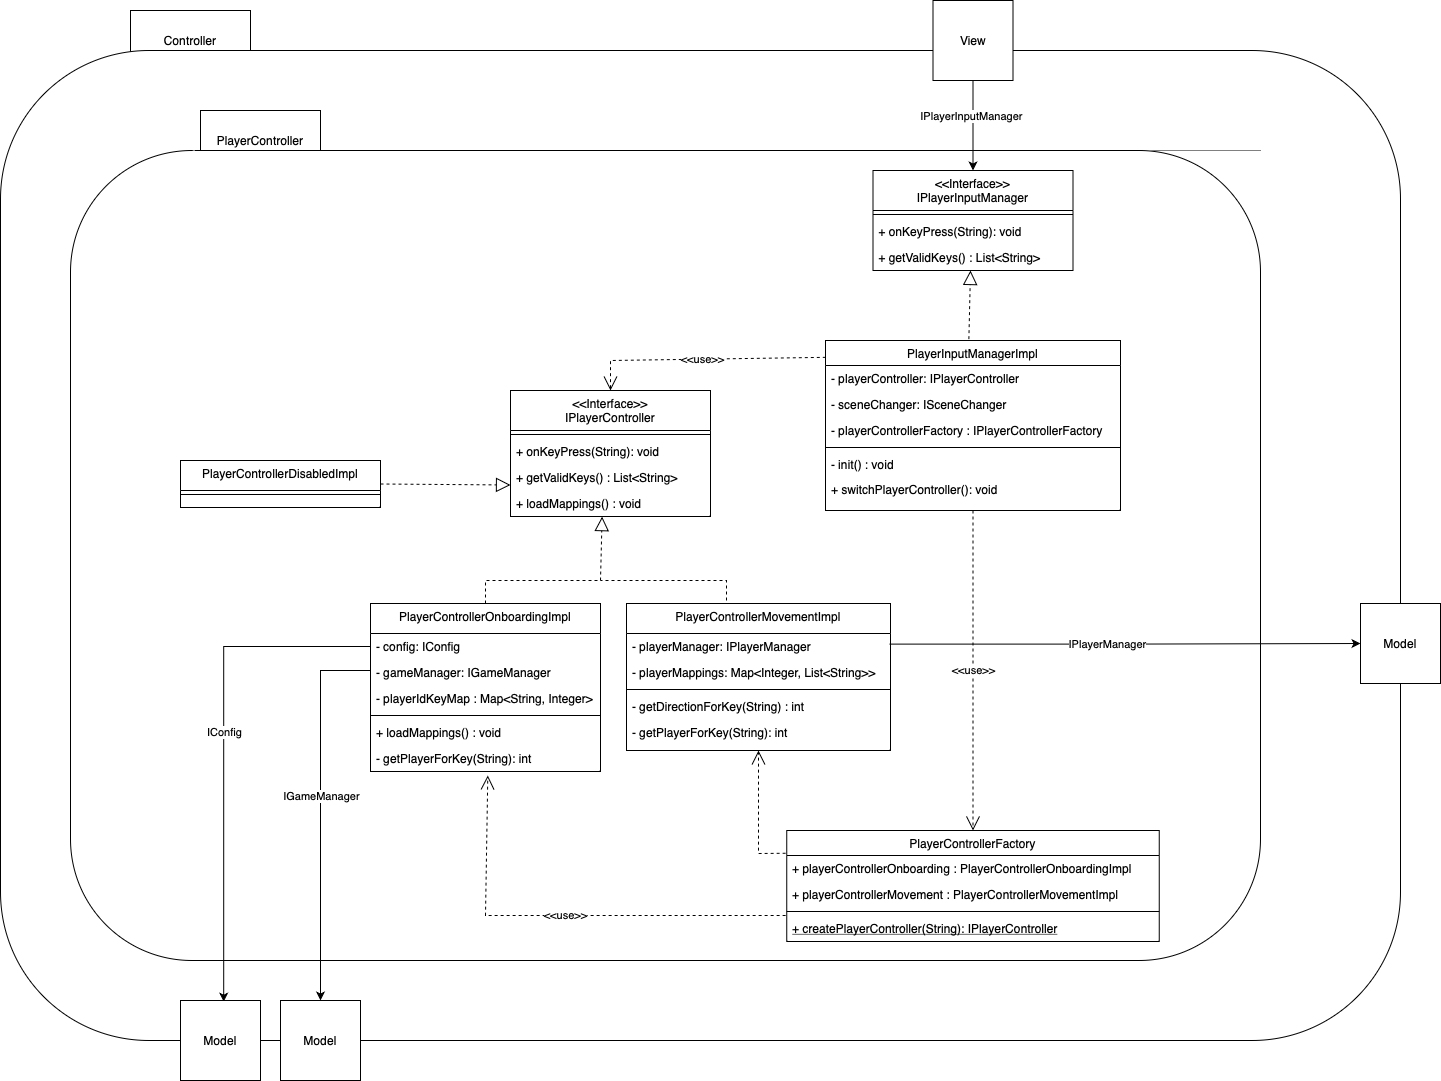

The diagram above was exported from draw.io. Its source (the exported page's mxGraphModel, read from the mxfile embedded in the PNG):
<mxGraphModel dx="2846" dy="2257" grid="1" gridSize="10" guides="1" tooltips="1" connect="1" arrows="1" fold="1" page="1" pageScale="1" pageWidth="827" pageHeight="1169" math="0" shadow="0">
  <root>
    <mxCell id="WIyWlLk6GJQsqaUBKTNV-0" />
    <mxCell id="WIyWlLk6GJQsqaUBKTNV-1" parent="WIyWlLk6GJQsqaUBKTNV-0" />
    <mxCell id="4lrikIDzMhIBBwh0v75v-31" value="Controller" style="rounded=0;whiteSpace=wrap;html=1;" vertex="1" parent="WIyWlLk6GJQsqaUBKTNV-1">
      <mxGeometry x="-160" y="-130" width="120" height="60" as="geometry" />
    </mxCell>
    <mxCell id="4lrikIDzMhIBBwh0v75v-32" value="" style="rounded=1;whiteSpace=wrap;html=1;" vertex="1" parent="WIyWlLk6GJQsqaUBKTNV-1">
      <mxGeometry x="-290" y="-90" width="1400" height="990" as="geometry" />
    </mxCell>
    <mxCell id="4lrikIDzMhIBBwh0v75v-30" value="PlayerController" style="rounded=0;whiteSpace=wrap;html=1;" vertex="1" parent="WIyWlLk6GJQsqaUBKTNV-1">
      <mxGeometry x="-90" y="-30" width="120" height="60" as="geometry" />
    </mxCell>
    <mxCell id="4lrikIDzMhIBBwh0v75v-29" value="" style="rounded=1;whiteSpace=wrap;html=1;" vertex="1" parent="WIyWlLk6GJQsqaUBKTNV-1">
      <mxGeometry x="-220" y="10" width="1190" height="810" as="geometry" />
    </mxCell>
    <mxCell id="zkfFHV4jXpPFQw0GAbJ--17" value="&lt;&lt;Interface&gt;&gt;&#10;IPlayerController" style="swimlane;fontStyle=0;align=center;verticalAlign=top;childLayout=stackLayout;horizontal=1;startSize=40;horizontalStack=0;resizeParent=1;resizeLast=0;collapsible=1;marginBottom=0;rounded=0;shadow=0;strokeWidth=1;" parent="WIyWlLk6GJQsqaUBKTNV-1" vertex="1">
      <mxGeometry x="220" y="250" width="200" height="126" as="geometry">
        <mxRectangle x="550" y="140" width="160" height="26" as="alternateBounds" />
      </mxGeometry>
    </mxCell>
    <mxCell id="zkfFHV4jXpPFQw0GAbJ--23" value="" style="line;html=1;strokeWidth=1;align=left;verticalAlign=middle;spacingTop=-1;spacingLeft=3;spacingRight=3;rotatable=0;labelPosition=right;points=[];portConstraint=eastwest;" parent="zkfFHV4jXpPFQw0GAbJ--17" vertex="1">
      <mxGeometry y="40" width="200" height="8" as="geometry" />
    </mxCell>
    <mxCell id="zkfFHV4jXpPFQw0GAbJ--25" value="+ onKeyPress(String): void" style="text;align=left;verticalAlign=top;spacingLeft=4;spacingRight=4;overflow=hidden;rotatable=0;points=[[0,0.5],[1,0.5]];portConstraint=eastwest;" parent="zkfFHV4jXpPFQw0GAbJ--17" vertex="1">
      <mxGeometry y="48" width="200" height="26" as="geometry" />
    </mxCell>
    <mxCell id="LmMg1TlkzwkgJandHJm1-1" value="+ getValidKeys() : List&lt;String&gt;" style="text;align=left;verticalAlign=top;spacingLeft=4;spacingRight=4;overflow=hidden;rotatable=0;points=[[0,0.5],[1,0.5]];portConstraint=eastwest;" parent="zkfFHV4jXpPFQw0GAbJ--17" vertex="1">
      <mxGeometry y="74" width="200" height="26" as="geometry" />
    </mxCell>
    <mxCell id="4lrikIDzMhIBBwh0v75v-0" value="+ loadMappings() : void" style="text;align=left;verticalAlign=top;spacingLeft=4;spacingRight=4;overflow=hidden;rotatable=0;points=[[0,0.5],[1,0.5]];portConstraint=eastwest;" vertex="1" parent="zkfFHV4jXpPFQw0GAbJ--17">
      <mxGeometry y="100" width="200" height="26" as="geometry" />
    </mxCell>
    <mxCell id="LmMg1TlkzwkgJandHJm1-3" value="PlayerControllerOnboardingImpl" style="swimlane;fontStyle=0;align=center;verticalAlign=top;childLayout=stackLayout;horizontal=1;startSize=30;horizontalStack=0;resizeParent=1;resizeLast=0;collapsible=1;marginBottom=0;rounded=0;shadow=0;strokeWidth=1;" parent="WIyWlLk6GJQsqaUBKTNV-1" vertex="1">
      <mxGeometry x="80" y="463" width="230" height="168" as="geometry">
        <mxRectangle x="550" y="140" width="160" height="26" as="alternateBounds" />
      </mxGeometry>
    </mxCell>
    <mxCell id="LmMg1TlkzwkgJandHJm1-7" value="- config: IConfig" style="text;align=left;verticalAlign=top;spacingLeft=4;spacingRight=4;overflow=hidden;rotatable=0;points=[[0,0.5],[1,0.5]];portConstraint=eastwest;" parent="LmMg1TlkzwkgJandHJm1-3" vertex="1">
      <mxGeometry y="30" width="230" height="26" as="geometry" />
    </mxCell>
    <mxCell id="LmMg1TlkzwkgJandHJm1-8" value="- gameManager: IGameManager" style="text;align=left;verticalAlign=top;spacingLeft=4;spacingRight=4;overflow=hidden;rotatable=0;points=[[0,0.5],[1,0.5]];portConstraint=eastwest;" parent="LmMg1TlkzwkgJandHJm1-3" vertex="1">
      <mxGeometry y="56" width="230" height="26" as="geometry" />
    </mxCell>
    <mxCell id="LmMg1TlkzwkgJandHJm1-10" value="- playerIdKeyMap : Map&lt;String, Integer&gt;" style="text;align=left;verticalAlign=top;spacingLeft=4;spacingRight=4;overflow=hidden;rotatable=0;points=[[0,0.5],[1,0.5]];portConstraint=eastwest;" parent="LmMg1TlkzwkgJandHJm1-3" vertex="1">
      <mxGeometry y="82" width="230" height="26" as="geometry" />
    </mxCell>
    <mxCell id="LmMg1TlkzwkgJandHJm1-4" value="" style="line;html=1;strokeWidth=1;align=left;verticalAlign=middle;spacingTop=-1;spacingLeft=3;spacingRight=3;rotatable=0;labelPosition=right;points=[];portConstraint=eastwest;" parent="LmMg1TlkzwkgJandHJm1-3" vertex="1">
      <mxGeometry y="108" width="230" height="8" as="geometry" />
    </mxCell>
    <mxCell id="LmMg1TlkzwkgJandHJm1-5" value="+ loadMappings() : void" style="text;align=left;verticalAlign=top;spacingLeft=4;spacingRight=4;overflow=hidden;rotatable=0;points=[[0,0.5],[1,0.5]];portConstraint=eastwest;" parent="LmMg1TlkzwkgJandHJm1-3" vertex="1">
      <mxGeometry y="116" width="230" height="26" as="geometry" />
    </mxCell>
    <mxCell id="LmMg1TlkzwkgJandHJm1-6" value="- getPlayerForKey(String): int" style="text;align=left;verticalAlign=top;spacingLeft=4;spacingRight=4;overflow=hidden;rotatable=0;points=[[0,0.5],[1,0.5]];portConstraint=eastwest;" parent="LmMg1TlkzwkgJandHJm1-3" vertex="1">
      <mxGeometry y="142" width="230" height="26" as="geometry" />
    </mxCell>
    <mxCell id="LmMg1TlkzwkgJandHJm1-11" value="" style="endArrow=block;dashed=1;endFill=0;endSize=12;html=1;rounded=0;exitX=0.5;exitY=0;exitDx=0;exitDy=0;entryX=0.458;entryY=1.005;entryDx=0;entryDy=0;entryPerimeter=0;" parent="WIyWlLk6GJQsqaUBKTNV-1" source="LmMg1TlkzwkgJandHJm1-3" target="4lrikIDzMhIBBwh0v75v-0" edge="1">
      <mxGeometry width="160" relative="1" as="geometry">
        <mxPoint x="-144" y="460" as="sourcePoint" />
        <mxPoint x="16" y="460" as="targetPoint" />
        <Array as="points">
          <mxPoint x="195" y="440" />
          <mxPoint x="310" y="440" />
        </Array>
      </mxGeometry>
    </mxCell>
    <mxCell id="LmMg1TlkzwkgJandHJm1-12" value="&lt;&lt;Interface&gt;&gt;&#10;IPlayerInputManager&#10;" style="swimlane;fontStyle=0;align=center;verticalAlign=top;childLayout=stackLayout;horizontal=1;startSize=40;horizontalStack=0;resizeParent=1;resizeLast=0;collapsible=1;marginBottom=0;rounded=0;shadow=0;strokeWidth=1;" parent="WIyWlLk6GJQsqaUBKTNV-1" vertex="1">
      <mxGeometry x="582.5" y="30" width="200" height="100" as="geometry">
        <mxRectangle x="550" y="140" width="160" height="26" as="alternateBounds" />
      </mxGeometry>
    </mxCell>
    <mxCell id="LmMg1TlkzwkgJandHJm1-13" value="" style="line;html=1;strokeWidth=1;align=left;verticalAlign=middle;spacingTop=-1;spacingLeft=3;spacingRight=3;rotatable=0;labelPosition=right;points=[];portConstraint=eastwest;" parent="LmMg1TlkzwkgJandHJm1-12" vertex="1">
      <mxGeometry y="40" width="200" height="8" as="geometry" />
    </mxCell>
    <mxCell id="LmMg1TlkzwkgJandHJm1-14" value="+ onKeyPress(String): void" style="text;align=left;verticalAlign=top;spacingLeft=4;spacingRight=4;overflow=hidden;rotatable=0;points=[[0,0.5],[1,0.5]];portConstraint=eastwest;" parent="LmMg1TlkzwkgJandHJm1-12" vertex="1">
      <mxGeometry y="48" width="200" height="26" as="geometry" />
    </mxCell>
    <mxCell id="4lrikIDzMhIBBwh0v75v-1" value="+ getValidKeys() : List&lt;String&gt;" style="text;align=left;verticalAlign=top;spacingLeft=4;spacingRight=4;overflow=hidden;rotatable=0;points=[[0,0.5],[1,0.5]];portConstraint=eastwest;" vertex="1" parent="LmMg1TlkzwkgJandHJm1-12">
      <mxGeometry y="74" width="200" height="26" as="geometry" />
    </mxCell>
    <mxCell id="LmMg1TlkzwkgJandHJm1-16" value="PlayerControllerMovementImpl" style="swimlane;fontStyle=0;align=center;verticalAlign=top;childLayout=stackLayout;horizontal=1;startSize=30;horizontalStack=0;resizeParent=1;resizeLast=0;collapsible=1;marginBottom=0;rounded=0;shadow=0;strokeWidth=1;" parent="WIyWlLk6GJQsqaUBKTNV-1" vertex="1">
      <mxGeometry x="336" y="463" width="264" height="147" as="geometry">
        <mxRectangle x="550" y="140" width="160" height="26" as="alternateBounds" />
      </mxGeometry>
    </mxCell>
    <mxCell id="LmMg1TlkzwkgJandHJm1-22" value="- playerManager: IPlayerManager" style="text;align=left;verticalAlign=top;spacingLeft=4;spacingRight=4;overflow=hidden;rotatable=0;points=[[0,0.5],[1,0.5]];portConstraint=eastwest;" parent="LmMg1TlkzwkgJandHJm1-16" vertex="1">
      <mxGeometry y="30" width="264" height="26" as="geometry" />
    </mxCell>
    <mxCell id="LmMg1TlkzwkgJandHJm1-30" value="- playerMappings: Map&lt;Integer, List&lt;String&gt;&gt;" style="text;align=left;verticalAlign=top;spacingLeft=4;spacingRight=4;overflow=hidden;rotatable=0;points=[[0,0.5],[1,0.5]];portConstraint=eastwest;" parent="LmMg1TlkzwkgJandHJm1-16" vertex="1">
      <mxGeometry y="56" width="264" height="26" as="geometry" />
    </mxCell>
    <mxCell id="LmMg1TlkzwkgJandHJm1-17" value="" style="line;html=1;strokeWidth=1;align=left;verticalAlign=middle;spacingTop=-1;spacingLeft=3;spacingRight=3;rotatable=0;labelPosition=right;points=[];portConstraint=eastwest;" parent="LmMg1TlkzwkgJandHJm1-16" vertex="1">
      <mxGeometry y="82" width="264" height="8" as="geometry" />
    </mxCell>
    <mxCell id="LmMg1TlkzwkgJandHJm1-19" value="- getDirectionForKey(String) : int" style="text;align=left;verticalAlign=top;spacingLeft=4;spacingRight=4;overflow=hidden;rotatable=0;points=[[0,0.5],[1,0.5]];portConstraint=eastwest;" parent="LmMg1TlkzwkgJandHJm1-16" vertex="1">
      <mxGeometry y="90" width="264" height="26" as="geometry" />
    </mxCell>
    <mxCell id="LmMg1TlkzwkgJandHJm1-29" value="- getPlayerForKey(String): int" style="text;align=left;verticalAlign=top;spacingLeft=4;spacingRight=4;overflow=hidden;rotatable=0;points=[[0,0.5],[1,0.5]];portConstraint=eastwest;" parent="LmMg1TlkzwkgJandHJm1-16" vertex="1">
      <mxGeometry y="116" width="264" height="26" as="geometry" />
    </mxCell>
    <mxCell id="LmMg1TlkzwkgJandHJm1-32" value="" style="endArrow=none;dashed=1;html=1;rounded=0;" parent="WIyWlLk6GJQsqaUBKTNV-1" edge="1">
      <mxGeometry width="50" height="50" relative="1" as="geometry">
        <mxPoint x="436" y="460" as="sourcePoint" />
        <mxPoint x="310" y="440" as="targetPoint" />
        <Array as="points">
          <mxPoint x="436" y="440" />
        </Array>
      </mxGeometry>
    </mxCell>
    <mxCell id="LmMg1TlkzwkgJandHJm1-34" value="PlayerInputManagerImpl" style="swimlane;fontStyle=0;align=center;verticalAlign=top;childLayout=stackLayout;horizontal=1;startSize=25;horizontalStack=0;resizeParent=1;resizeLast=0;collapsible=1;marginBottom=0;rounded=0;shadow=0;strokeWidth=1;" parent="WIyWlLk6GJQsqaUBKTNV-1" vertex="1">
      <mxGeometry x="535" y="200" width="295" height="170" as="geometry">
        <mxRectangle x="550" y="140" width="160" height="26" as="alternateBounds" />
      </mxGeometry>
    </mxCell>
    <mxCell id="LmMg1TlkzwkgJandHJm1-37" value="- playerController: IPlayerController" style="text;align=left;verticalAlign=top;spacingLeft=4;spacingRight=4;overflow=hidden;rotatable=0;points=[[0,0.5],[1,0.5]];portConstraint=eastwest;" parent="LmMg1TlkzwkgJandHJm1-34" vertex="1">
      <mxGeometry y="25" width="295" height="26" as="geometry" />
    </mxCell>
    <mxCell id="LmMg1TlkzwkgJandHJm1-38" value="- sceneChanger: ISceneChanger" style="text;align=left;verticalAlign=top;spacingLeft=4;spacingRight=4;overflow=hidden;rotatable=0;points=[[0,0.5],[1,0.5]];portConstraint=eastwest;" parent="LmMg1TlkzwkgJandHJm1-34" vertex="1">
      <mxGeometry y="51" width="295" height="26" as="geometry" />
    </mxCell>
    <mxCell id="4lrikIDzMhIBBwh0v75v-4" value="- playerControllerFactory : IPlayerControllerFactory" style="text;align=left;verticalAlign=top;spacingLeft=4;spacingRight=4;overflow=hidden;rotatable=0;points=[[0,0.5],[1,0.5]];portConstraint=eastwest;" vertex="1" parent="LmMg1TlkzwkgJandHJm1-34">
      <mxGeometry y="77" width="295" height="26" as="geometry" />
    </mxCell>
    <mxCell id="LmMg1TlkzwkgJandHJm1-35" value="" style="line;html=1;strokeWidth=1;align=left;verticalAlign=middle;spacingTop=-1;spacingLeft=3;spacingRight=3;rotatable=0;labelPosition=right;points=[];portConstraint=eastwest;" parent="LmMg1TlkzwkgJandHJm1-34" vertex="1">
      <mxGeometry y="103" width="295" height="8" as="geometry" />
    </mxCell>
    <mxCell id="4lrikIDzMhIBBwh0v75v-5" value="- init() : void" style="text;align=left;verticalAlign=top;spacingLeft=4;spacingRight=4;overflow=hidden;rotatable=0;points=[[0,0.5],[1,0.5]];portConstraint=eastwest;" vertex="1" parent="LmMg1TlkzwkgJandHJm1-34">
      <mxGeometry y="111" width="295" height="25" as="geometry" />
    </mxCell>
    <mxCell id="LmMg1TlkzwkgJandHJm1-55" value="+ switchPlayerController(): void" style="text;align=left;verticalAlign=top;spacingLeft=4;spacingRight=4;overflow=hidden;rotatable=0;points=[[0,0.5],[1,0.5]];portConstraint=eastwest;" parent="LmMg1TlkzwkgJandHJm1-34" vertex="1">
      <mxGeometry y="136" width="295" height="25" as="geometry" />
    </mxCell>
    <mxCell id="LmMg1TlkzwkgJandHJm1-39" value="PlayerControllerFactory" style="swimlane;fontStyle=0;align=center;verticalAlign=top;childLayout=stackLayout;horizontal=1;startSize=25;horizontalStack=0;resizeParent=1;resizeLast=0;collapsible=1;marginBottom=0;rounded=0;shadow=0;strokeWidth=1;" parent="WIyWlLk6GJQsqaUBKTNV-1" vertex="1">
      <mxGeometry x="496.25" y="690" width="372.5" height="111" as="geometry">
        <mxRectangle x="550" y="140" width="160" height="26" as="alternateBounds" />
      </mxGeometry>
    </mxCell>
    <mxCell id="4lrikIDzMhIBBwh0v75v-27" value="+ playerControllerOnboarding : PlayerControllerOnboardingImpl" style="text;align=left;verticalAlign=top;spacingLeft=4;spacingRight=4;overflow=hidden;rotatable=0;points=[[0,0.5],[1,0.5]];portConstraint=eastwest;fontStyle=0" vertex="1" parent="LmMg1TlkzwkgJandHJm1-39">
      <mxGeometry y="25" width="372.5" height="26" as="geometry" />
    </mxCell>
    <mxCell id="4lrikIDzMhIBBwh0v75v-28" value="+ playerControllerMovement : PlayerControllerMovementImpl" style="text;align=left;verticalAlign=top;spacingLeft=4;spacingRight=4;overflow=hidden;rotatable=0;points=[[0,0.5],[1,0.5]];portConstraint=eastwest;fontStyle=0" vertex="1" parent="LmMg1TlkzwkgJandHJm1-39">
      <mxGeometry y="51" width="372.5" height="26" as="geometry" />
    </mxCell>
    <mxCell id="LmMg1TlkzwkgJandHJm1-42" value="" style="line;html=1;strokeWidth=1;align=left;verticalAlign=middle;spacingTop=-1;spacingLeft=3;spacingRight=3;rotatable=0;labelPosition=right;points=[];portConstraint=eastwest;" parent="LmMg1TlkzwkgJandHJm1-39" vertex="1">
      <mxGeometry y="77" width="372.5" height="8" as="geometry" />
    </mxCell>
    <mxCell id="LmMg1TlkzwkgJandHJm1-43" value="+ createPlayerController(String): IPlayerController" style="text;align=left;verticalAlign=top;spacingLeft=4;spacingRight=4;overflow=hidden;rotatable=0;points=[[0,0.5],[1,0.5]];portConstraint=eastwest;fontStyle=4" parent="LmMg1TlkzwkgJandHJm1-39" vertex="1">
      <mxGeometry y="85" width="372.5" height="26" as="geometry" />
    </mxCell>
    <mxCell id="LmMg1TlkzwkgJandHJm1-45" value="&amp;lt;&amp;lt;use&amp;gt;&amp;gt;" style="endArrow=open;endSize=12;dashed=1;html=1;rounded=0;exitX=-0.003;exitY=0;exitDx=0;exitDy=0;exitPerimeter=0;entryX=0.51;entryY=1.154;entryDx=0;entryDy=0;entryPerimeter=0;" parent="WIyWlLk6GJQsqaUBKTNV-1" source="LmMg1TlkzwkgJandHJm1-43" target="LmMg1TlkzwkgJandHJm1-6" edge="1">
      <mxGeometry width="160" relative="1" as="geometry">
        <mxPoint x="680" y="500" as="sourcePoint" />
        <mxPoint x="840" y="500" as="targetPoint" />
        <Array as="points">
          <mxPoint x="195" y="775" />
        </Array>
      </mxGeometry>
    </mxCell>
    <mxCell id="LmMg1TlkzwkgJandHJm1-48" value="" style="endArrow=open;endSize=12;dashed=1;html=1;rounded=0;entryX=0.5;entryY=1;entryDx=0;entryDy=0;exitX=-0.003;exitY=0.205;exitDx=0;exitDy=0;exitPerimeter=0;" parent="WIyWlLk6GJQsqaUBKTNV-1" target="LmMg1TlkzwkgJandHJm1-16" edge="1" source="LmMg1TlkzwkgJandHJm1-39">
      <mxGeometry width="160" relative="1" as="geometry">
        <mxPoint x="430" y="673" as="sourcePoint" />
        <mxPoint x="177" y="641.988" as="targetPoint" />
        <Array as="points">
          <mxPoint x="468" y="713" />
        </Array>
      </mxGeometry>
    </mxCell>
    <mxCell id="LmMg1TlkzwkgJandHJm1-50" value="&amp;lt;&amp;lt;use&amp;gt;&amp;gt;" style="endArrow=open;endSize=12;dashed=1;html=1;rounded=0;exitX=0.001;exitY=0.099;exitDx=0;exitDy=0;exitPerimeter=0;entryX=0.5;entryY=0;entryDx=0;entryDy=0;" parent="WIyWlLk6GJQsqaUBKTNV-1" edge="1">
      <mxGeometry width="160" relative="1" as="geometry">
        <mxPoint x="535.2950000000001" y="216.82999999999993" as="sourcePoint" />
        <mxPoint x="320" y="250" as="targetPoint" />
        <Array as="points">
          <mxPoint x="320" y="220" />
        </Array>
      </mxGeometry>
    </mxCell>
    <mxCell id="LmMg1TlkzwkgJandHJm1-52" value="&amp;lt;&amp;lt;use&amp;gt;&amp;gt;" style="endArrow=open;endSize=12;dashed=1;html=1;rounded=0;entryX=0.5;entryY=0;entryDx=0;entryDy=0;exitX=0.5;exitY=1;exitDx=0;exitDy=0;" parent="WIyWlLk6GJQsqaUBKTNV-1" target="LmMg1TlkzwkgJandHJm1-39" edge="1" source="LmMg1TlkzwkgJandHJm1-34">
      <mxGeometry width="160" relative="1" as="geometry">
        <mxPoint x="680" y="390" as="sourcePoint" />
        <mxPoint x="1050" y="380" as="targetPoint" />
      </mxGeometry>
    </mxCell>
    <mxCell id="LmMg1TlkzwkgJandHJm1-53" value="" style="endArrow=block;dashed=1;endFill=0;endSize=12;html=1;rounded=0;exitX=0.486;exitY=-0.008;exitDx=0;exitDy=0;exitPerimeter=0;" parent="WIyWlLk6GJQsqaUBKTNV-1" source="LmMg1TlkzwkgJandHJm1-34" edge="1">
      <mxGeometry width="160" relative="1" as="geometry">
        <mxPoint x="820" y="170" as="sourcePoint" />
        <mxPoint x="680" y="130" as="targetPoint" />
      </mxGeometry>
    </mxCell>
    <mxCell id="4lrikIDzMhIBBwh0v75v-3" style="edgeStyle=orthogonalEdgeStyle;rounded=0;orthogonalLoop=1;jettySize=auto;html=1;entryX=0.5;entryY=0;entryDx=0;entryDy=0;" edge="1" parent="WIyWlLk6GJQsqaUBKTNV-1" source="4lrikIDzMhIBBwh0v75v-2" target="LmMg1TlkzwkgJandHJm1-12">
      <mxGeometry relative="1" as="geometry" />
    </mxCell>
    <mxCell id="4lrikIDzMhIBBwh0v75v-33" value="IPlayerInputManager" style="edgeLabel;html=1;align=center;verticalAlign=middle;resizable=0;points=[];" vertex="1" connectable="0" parent="4lrikIDzMhIBBwh0v75v-3">
      <mxGeometry x="-0.213" y="-2" relative="1" as="geometry">
        <mxPoint as="offset" />
      </mxGeometry>
    </mxCell>
    <mxCell id="4lrikIDzMhIBBwh0v75v-2" value="View" style="whiteSpace=wrap;html=1;aspect=fixed;" vertex="1" parent="WIyWlLk6GJQsqaUBKTNV-1">
      <mxGeometry x="642.5" y="-140" width="80" height="80" as="geometry" />
    </mxCell>
    <mxCell id="4lrikIDzMhIBBwh0v75v-6" value="PlayerControllerDisabledImpl" style="swimlane;fontStyle=0;align=center;verticalAlign=top;childLayout=stackLayout;horizontal=1;startSize=30;horizontalStack=0;resizeParent=1;resizeLast=0;collapsible=1;marginBottom=0;rounded=0;shadow=0;strokeWidth=1;" vertex="1" parent="WIyWlLk6GJQsqaUBKTNV-1">
      <mxGeometry x="-110" y="320" width="200" height="47" as="geometry">
        <mxRectangle x="550" y="140" width="160" height="26" as="alternateBounds" />
      </mxGeometry>
    </mxCell>
    <mxCell id="4lrikIDzMhIBBwh0v75v-10" value="" style="line;html=1;strokeWidth=1;align=left;verticalAlign=middle;spacingTop=-1;spacingLeft=3;spacingRight=3;rotatable=0;labelPosition=right;points=[];portConstraint=eastwest;" vertex="1" parent="4lrikIDzMhIBBwh0v75v-6">
      <mxGeometry y="30" width="200" height="8" as="geometry" />
    </mxCell>
    <mxCell id="4lrikIDzMhIBBwh0v75v-13" value="" style="endArrow=block;dashed=1;endFill=0;endSize=12;html=1;rounded=0;exitX=1;exitY=0.5;exitDx=0;exitDy=0;entryX=0;entryY=0.75;entryDx=0;entryDy=0;" edge="1" parent="WIyWlLk6GJQsqaUBKTNV-1" source="4lrikIDzMhIBBwh0v75v-6" target="zkfFHV4jXpPFQw0GAbJ--17">
      <mxGeometry width="160" relative="1" as="geometry">
        <mxPoint x="190" y="473" as="sourcePoint" />
        <mxPoint x="310" y="420" as="targetPoint" />
        <Array as="points" />
      </mxGeometry>
    </mxCell>
    <mxCell id="4lrikIDzMhIBBwh0v75v-14" value="Model" style="whiteSpace=wrap;html=1;aspect=fixed;" vertex="1" parent="WIyWlLk6GJQsqaUBKTNV-1">
      <mxGeometry x="-10" y="860" width="80" height="80" as="geometry" />
    </mxCell>
    <mxCell id="4lrikIDzMhIBBwh0v75v-15" style="edgeStyle=orthogonalEdgeStyle;rounded=0;orthogonalLoop=1;jettySize=auto;html=1;entryX=0.5;entryY=0;entryDx=0;entryDy=0;exitX=0;exitY=0.423;exitDx=0;exitDy=0;exitPerimeter=0;" edge="1" parent="WIyWlLk6GJQsqaUBKTNV-1" source="LmMg1TlkzwkgJandHJm1-8" target="4lrikIDzMhIBBwh0v75v-14">
      <mxGeometry relative="1" as="geometry">
        <mxPoint x="-60" y="640" as="sourcePoint" />
        <mxPoint x="-100" y="820" as="targetPoint" />
      </mxGeometry>
    </mxCell>
    <mxCell id="4lrikIDzMhIBBwh0v75v-16" value="IGameManager" style="edgeLabel;html=1;align=center;verticalAlign=middle;resizable=0;points=[];" vertex="1" connectable="0" parent="4lrikIDzMhIBBwh0v75v-15">
      <mxGeometry x="-0.0747" relative="1" as="geometry">
        <mxPoint as="offset" />
      </mxGeometry>
    </mxCell>
    <mxCell id="4lrikIDzMhIBBwh0v75v-17" style="edgeStyle=orthogonalEdgeStyle;rounded=0;orthogonalLoop=1;jettySize=auto;html=1;entryX=0.54;entryY=0.015;entryDx=0;entryDy=0;exitX=0;exitY=0.5;exitDx=0;exitDy=0;entryPerimeter=0;" edge="1" parent="WIyWlLk6GJQsqaUBKTNV-1" source="LmMg1TlkzwkgJandHJm1-7" target="4lrikIDzMhIBBwh0v75v-21">
      <mxGeometry relative="1" as="geometry">
        <mxPoint x="-10" y="519.998" as="sourcePoint" />
        <mxPoint x="-60" y="770" as="targetPoint" />
      </mxGeometry>
    </mxCell>
    <mxCell id="4lrikIDzMhIBBwh0v75v-18" value="IConfig" style="edgeLabel;html=1;align=center;verticalAlign=middle;resizable=0;points=[];" vertex="1" connectable="0" parent="4lrikIDzMhIBBwh0v75v-17">
      <mxGeometry x="-0.0747" relative="1" as="geometry">
        <mxPoint as="offset" />
      </mxGeometry>
    </mxCell>
    <mxCell id="4lrikIDzMhIBBwh0v75v-21" value="Model" style="whiteSpace=wrap;html=1;aspect=fixed;" vertex="1" parent="WIyWlLk6GJQsqaUBKTNV-1">
      <mxGeometry x="-110" y="860" width="80" height="80" as="geometry" />
    </mxCell>
    <mxCell id="4lrikIDzMhIBBwh0v75v-23" value="Model" style="whiteSpace=wrap;html=1;aspect=fixed;" vertex="1" parent="WIyWlLk6GJQsqaUBKTNV-1">
      <mxGeometry x="1070" y="463" width="80" height="80" as="geometry" />
    </mxCell>
    <mxCell id="4lrikIDzMhIBBwh0v75v-24" style="edgeStyle=orthogonalEdgeStyle;rounded=0;orthogonalLoop=1;jettySize=auto;html=1;entryX=0;entryY=0.5;entryDx=0;entryDy=0;exitX=0.996;exitY=0.408;exitDx=0;exitDy=0;exitPerimeter=0;" edge="1" parent="WIyWlLk6GJQsqaUBKTNV-1" source="LmMg1TlkzwkgJandHJm1-22" target="4lrikIDzMhIBBwh0v75v-23">
      <mxGeometry relative="1" as="geometry">
        <mxPoint x="90" y="539.998" as="sourcePoint" />
        <mxPoint x="40" y="790" as="targetPoint" />
      </mxGeometry>
    </mxCell>
    <mxCell id="4lrikIDzMhIBBwh0v75v-25" value="IPlayerManager" style="edgeLabel;html=1;align=center;verticalAlign=middle;resizable=0;points=[];" vertex="1" connectable="0" parent="4lrikIDzMhIBBwh0v75v-24">
      <mxGeometry x="-0.0747" relative="1" as="geometry">
        <mxPoint as="offset" />
      </mxGeometry>
    </mxCell>
  </root>
</mxGraphModel>